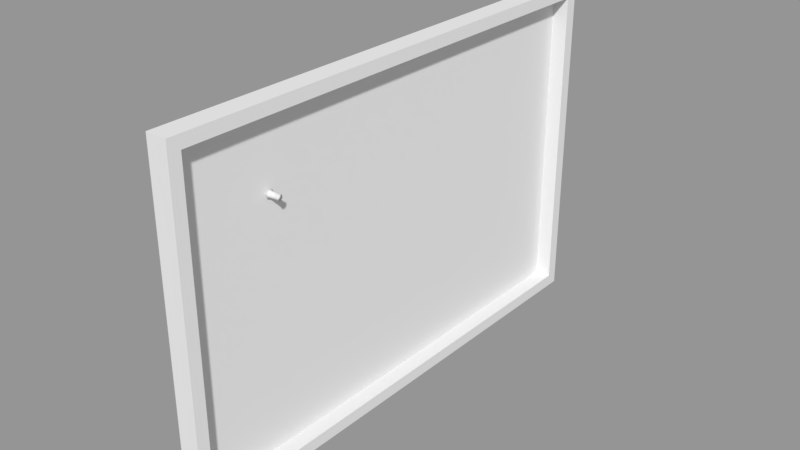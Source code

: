 # Source: notice_board.blend  (saved by Blender 2.79.0; exported with 4.5.12 LTS)
import bpy
from mathutils import Matrix  # noqa: F401  (used for matrix-valued properties, if any)

bpy.ops.wm.read_factory_settings(use_empty=True)
scene = bpy.context.scene
scene.name = 'Scene'

# ---- collections
col_collection_1 = bpy.data.collections.new('Collection 1'); scene.collection.children.link(col_collection_1)

# ---- meshes
me_cylinder = bpy.data.meshes.new('Cylinder')
me_cylinder.from_pydata([(-4.433e-10, 0.005, 0.002643), (-2.879e-10, 0.003774, 0.01618), (0.0009755, 0.004904, 0.002643), (0.0007363, 0.003702, 0.01618), (0.001913, 0.004619, 0.002643), (0.001444, 0.003487, 0.01618), (0.002778, 0.004157, 0.002643), (0.002097, 0.003138, 0.01618), (0.003536, 0.003536, 0.002643), (0.002669, 0.002669, 0.01618), (0.004157, 0.002778, 0.002643), (0.003138, 0.002097, 0.01618), (0.004619, 0.001913, 0.002643), (0.003487, 0.001444, 0.01618), (0.004904, 0.0009755, 0.002643), (0.003702, 0.0007363, 0.01618), (0.005, 8.208e-10, 0.002643), (0.003774, 1.066e-09, 0.01618), (0.004904, -0.0009755, 0.002643), (0.003702, -0.0007363, 0.01618), (0.004619, -0.001913, 0.002643), (0.003487, -0.001444, 0.01618), (0.004157, -0.002778, 0.002643), (0.003138, -0.002097, 0.01618), (0.003536, -0.003536, 0.002643), (0.002669, -0.002669, 0.01618), (0.002778, -0.004157, 0.002643), (0.002097, -0.003138, 0.01618), (0.001913, -0.004619, 0.002643), (0.001444, -0.003487, 0.01618), (0.0009754, -0.004904, 0.002643), (0.0007363, -0.003702, 0.01618), (-2.073e-09, -0.005, 0.002643), (-1.518e-09, -0.003774, 0.01618), (-0.0009755, -0.004904, 0.002643), (-0.0007363, -0.003702, 0.01618), (-0.001913, -0.004619, 0.002643), (-0.001444, -0.003487, 0.01618), (-0.002778, -0.004157, 0.002643), (-0.002097, -0.003138, 0.01618), (-0.003536, -0.003536, 0.002643), (-0.002669, -0.002669, 0.01618), (-0.004157, -0.002778, 0.002643), (-0.003138, -0.002097, 0.01618), (-0.004619, -0.001913, 0.002643), (-0.003487, -0.001444, 0.01618), (-0.004904, -0.0009754, 0.002643), (-0.003702, -0.0007363, 0.01618), (-0.005, 5.271e-09, 0.002643), (-0.003774, 4.425e-09, 0.01618), (-0.004904, 0.0009755, 0.002643), (-0.003702, 0.0007363, 0.01618), (-0.004619, 0.001913, 0.002643), (-0.003487, 0.001444, 0.01618), (-0.004157, 0.002778, 0.002643), (-0.003138, 0.002097, 0.01618), (-0.003536, 0.003536, 0.002643), (-0.002669, 0.002669, 0.01618), (-0.002778, 0.004157, 0.002643), (-0.002097, 0.003138, 0.01618), (-0.001913, 0.004619, 0.002643), (-0.001444, 0.003487, 0.01618), (-0.0009754, 0.004904, 0.002643), (-0.0007363, 0.003702, 0.01618), (-3.987e-11, 0.003478, 0.003982), (-3.495e-10, 0.003086, 0.01538), (0.000602, 0.003027, 0.01538), (0.0006784, 0.003411, 0.003982), (0.001181, 0.002851, 0.01538), (0.001331, 0.003213, 0.003982), (0.001714, 0.002566, 0.01538), (0.001932, 0.002891, 0.003982), (0.002182, 0.002182, 0.01538), (0.002459, 0.002459, 0.003982), (0.002566, 0.001714, 0.01538), (0.002891, 0.001932, 0.003982), (0.002851, 0.001181, 0.01538), (0.003213, 0.001331, 0.003982), (0.003027, 0.000602, 0.01538), (0.003411, 0.0006784, 0.003982), (0.003086, 1.35e-09, 0.01538), (0.003478, 9.128e-10, 0.003982), (0.003027, -0.000602, 0.01538), (0.003411, -0.0006784, 0.003982), (0.002851, -0.001181, 0.01538), (0.003213, -0.001331, 0.003982), (0.002566, -0.001714, 0.01538), (0.002891, -0.001932, 0.003982), (0.002182, -0.002182, 0.01538), (0.002459, -0.002459, 0.003982), (0.001714, -0.002566, 0.01538), (0.001932, -0.002891, 0.003982), (0.001181, -0.002851, 0.01538), (0.001331, -0.003213, 0.003982), (0.000602, -0.003027, 0.01538), (0.0006784, -0.003411, 0.003982), (-1.355e-09, -0.003086, 0.01538), (-1.173e-09, -0.003478, 0.003982), (-0.000602, -0.003027, 0.01538), (-0.0006784, -0.003411, 0.003982), (-0.001181, -0.002851, 0.01538), (-0.001331, -0.003213, 0.003982), (-0.001714, -0.002566, 0.01538), (-0.001932, -0.002891, 0.003982), (-0.002182, -0.002182, 0.01538), (-0.002459, -0.002459, 0.003982), (-0.002566, -0.001714, 0.01538), (-0.002891, -0.001932, 0.003982), (-0.002851, -0.001181, 0.01538), (-0.003213, -0.001331, 0.003982), (-0.003027, -0.000602, 0.01538), (-0.003411, -0.0006784, 0.003982), (-0.003086, 4.097e-09, 0.01538), (-0.003478, 4.008e-09, 0.003982), (-0.003027, 0.000602, 0.01538), (-0.003411, 0.0006784, 0.003982), (-0.002851, 0.001181, 0.01538), (-0.003213, 0.001331, 0.003982), (-0.002566, 0.001714, 0.01538), (-0.002891, 0.001932, 0.003982), (-0.002182, 0.002182, 0.01538), (-0.002459, 0.002459, 0.003982), (-0.001714, 0.002566, 0.01538), (-0.001932, 0.002891, 0.003982), (-0.001181, 0.002851, 0.01538), (-0.001331, 0.003213, 0.003982), (-0.000602, 0.003027, 0.01538), (-0.0006784, 0.003411, 0.003982)], [], [(65, 1, 3, 66), (66, 3, 5, 68), (68, 5, 7, 70), (70, 7, 9, 72), (72, 9, 11, 74), (74, 11, 13, 76), (76, 13, 15, 78), (78, 15, 17, 80), (80, 17, 19, 82), (82, 19, 21, 84), (84, 21, 23, 86), (86, 23, 25, 88), (88, 25, 27, 90), (90, 27, 29, 92), (92, 29, 31, 94), (94, 31, 33, 96), (96, 33, 35, 98), (98, 35, 37, 100), (100, 37, 39, 102), (102, 39, 41, 104), (104, 41, 43, 106), (106, 43, 45, 108), (108, 45, 47, 110), (110, 47, 49, 112), (112, 49, 51, 114), (114, 51, 53, 116), (116, 53, 55, 118), (118, 55, 57, 120), (120, 57, 59, 122), (122, 59, 61, 124), (3, 1, 63, 61, 59, 57, 55, 53, 51, 49, 47, 45, 43, 41, 39, 37, 35, 33, 31, 29, 27, 25, 23, 21, 19, 17, 15, 13, 11, 9, 7, 5), (124, 61, 63, 126), (126, 63, 1, 65), (0, 2, 4, 6, 8, 10, 12, 14, 16, 18, 20, 22, 24, 26, 28, 30, 32, 34, 36, 38, 40, 42, 44, 46, 48, 50, 52, 54, 56, 58, 60, 62), (62, 127, 64, 0), (127, 126, 65, 64), (60, 125, 127, 62), (125, 124, 126, 127), (58, 123, 125, 60), (123, 122, 124, 125), (56, 121, 123, 58), (121, 120, 122, 123), (54, 119, 121, 56), (119, 118, 120, 121), (52, 117, 119, 54), (117, 116, 118, 119), (50, 115, 117, 52), (115, 114, 116, 117), (48, 113, 115, 50), (113, 112, 114, 115), (46, 111, 113, 48), (111, 110, 112, 113), (44, 109, 111, 46), (109, 108, 110, 111), (42, 107, 109, 44), (107, 106, 108, 109), (40, 105, 107, 42), (105, 104, 106, 107), (38, 103, 105, 40), (103, 102, 104, 105), (36, 101, 103, 38), (101, 100, 102, 103), (34, 99, 101, 36), (99, 98, 100, 101), (32, 97, 99, 34), (97, 96, 98, 99), (30, 95, 97, 32), (95, 94, 96, 97), (28, 93, 95, 30), (93, 92, 94, 95), (26, 91, 93, 28), (91, 90, 92, 93), (24, 89, 91, 26), (89, 88, 90, 91), (22, 87, 89, 24), (87, 86, 88, 89), (20, 85, 87, 22), (85, 84, 86, 87), (18, 83, 85, 20), (83, 82, 84, 85), (16, 81, 83, 18), (81, 80, 82, 83), (14, 79, 81, 16), (79, 78, 80, 81), (12, 77, 79, 14), (77, 76, 78, 79), (10, 75, 77, 12), (75, 74, 76, 77), (8, 73, 75, 10), (73, 72, 74, 75), (6, 71, 73, 8), (71, 70, 72, 73), (4, 69, 71, 6), (69, 68, 70, 71), (2, 67, 69, 4), (67, 66, 68, 69), (0, 64, 67, 2), (64, 65, 66, 67)])
me_cylinder.polygons.foreach_set('use_smooth', [True] * 98)
_uv = me_cylinder.uv_layers.new(name='UVMap')
_uv.uv.foreach_set('vector', [0.0, 0.0, 1.0, 0.0, 1.0, 1.0, 0.0, 1.0, 0.0, 0.0, 1.0, 0.0, 1.0, 1.0, 0.0, 1.0, 0.0, 0.0, 1.0, 0.0, 1.0, 1.0, 0.0, 1.0, 0.0, 0.0, 1.0, 0.0, 1.0, 1.0, 0.0, 1.0, 0.0, 0.0, 1.0, 0.0, 1.0, 1.0, 0.0, 1.0, 0.0, 0.0, 1.0, 0.0, 1.0, 1.0, 0.0, 1.0, 0.0, 0.0, 1.0, 0.0, 1.0, 1.0, 0.0, 1.0, 0.0, 0.0, 1.0, 0.0, 1.0, 1.0, 0.0, 1.0, 0.0, 0.0, 1.0, 0.0, 1.0, 1.0, 0.0, 1.0, 0.0, 0.0, 1.0, 0.0, 1.0, 1.0, 0.0, 1.0, 0.0, 0.0, 1.0, 0.0, 1.0, 1.0, 0.0, 1.0, 0.0, 0.0, 1.0, 0.0, 1.0, 1.0, 0.0, 1.0, 0.0, 0.0, 1.0, 0.0, 1.0, 1.0, 0.0, 1.0, 0.0, 0.0, 1.0, 0.0, 1.0, 1.0, 0.0, 1.0, 0.0, 0.0, 1.0, 0.0, 1.0, 1.0, 0.0, 1.0, 0.0, 0.0, 1.0, 0.0, 1.0, 1.0, 0.0, 1.0, 0.0, 0.0, 1.0, 0.0, 1.0, 1.0, 0.0, 1.0, 0.0, 0.0, 1.0, 0.0, 1.0, 1.0, 0.0, 1.0, 0.0, 0.0, 1.0, 0.0, 1.0, 1.0, 0.0, 1.0, 0.0, 0.0, 1.0, 0.0, 1.0, 1.0, 0.0, 1.0, 0.0, 0.0, 1.0, 0.0, 1.0, 1.0, 0.0, 1.0, 0.0, 0.0, 1.0, 0.0, 1.0, 1.0, 0.0, 1.0, 0.0, 0.0, 1.0, 0.0, 1.0, 1.0, 0.0, 1.0, 0.0, 0.0, 1.0, 0.0, 1.0, 1.0, 0.0, 1.0, 0.0, 0.0, 1.0, 0.0, 1.0, 1.0, 0.0, 1.0, 0.0, 0.0, 1.0, 0.0, 1.0, 1.0, 0.0, 1.0, 0.0, 0.0, 1.0, 0.0, 1.0, 1.0, 0.0, 1.0, 0.0, 0.0, 1.0, 0.0, 1.0, 1.0, 0.0, 1.0, 0.0, 0.0, 1.0, 0.0, 1.0, 1.0, 0.0, 1.0, 0.0, 0.0, 1.0, 0.0, 1.0, 1.0, 0.0, 1.0, 0.5, 1.0, 0.5975, 0.9904, 0.6913, 0.9619, 0.7778, 0.9157, 0.8536, 0.8536, 0.9157, 0.7778, 0.9619, 0.6913, 0.9904, 0.5975, 1.0, 0.5, 0.9904, 0.4025, 0.9619, 0.3087, 0.9157, 0.2222, 0.8536, 0.1464, 0.7778, 0.08427, 0.6913, 0.03806, 0.5975, 0.009607, 0.5, 0.0, 0.4025, 0.009607, 0.3087, 0.03806, 0.2222, 0.08427, 0.1464, 0.1464, 0.08426, 0.2222, 0.03806, 0.3087, 0.009607, 0.4025, 0.0, 0.5, 0.009607, 0.5975, 0.03806, 0.6913, 0.08427, 0.7778, 0.1464, 0.8536, 0.2222, 0.9157, 0.3087, 0.9619, 0.4025, 0.9904, 0.0, 0.0, 1.0, 0.0, 1.0, 1.0, 0.0, 1.0, 0.0, 0.0, 1.0, 0.0, 1.0, 1.0, 0.0, 1.0, 0.5, 1.0, 0.5975, 0.9904, 0.6913, 0.9619, 0.7778, 0.9157, 0.8536, 0.8536, 0.9157, 0.7778, 0.9619, 0.6913, 0.9904, 0.5975, 1.0, 0.5, 0.9904, 0.4025, 0.9619, 0.3087, 0.9157, 0.2222, 0.8536, 0.1464, 0.7778, 0.08427, 0.6913, 0.03806, 0.5975, 0.009607, 0.5, 0.0, 0.4025, 0.009607, 0.3087, 0.03806, 0.2222, 0.08427, 0.1464, 0.1464, 0.08426, 0.2222, 0.03806, 0.3087, 0.009607, 0.4025, 0.0, 0.5, 0.009607, 0.5975, 0.03806, 0.6913, 0.08427, 0.7778, 0.1464, 0.8536, 0.2222, 0.9157, 0.3087, 0.9619, 0.4025, 0.9904, 0.0, 0.0, 1.0, 0.0, 1.0, 1.0, 0.0, 1.0, 0.0, 0.0, 1.0, 0.0, 1.0, 1.0, 0.0, 1.0, 0.0, 0.0, 1.0, 0.0, 1.0, 1.0, 0.0, 1.0, 0.0, 0.0, 1.0, 0.0, 1.0, 1.0, 0.0, 1.0, 0.0, 0.0, 1.0, 0.0, 1.0, 1.0, 0.0, 1.0, 0.0, 0.0, 1.0, 0.0, 1.0, 1.0, 0.0, 1.0, 0.0, 0.0, 1.0, 0.0, 1.0, 1.0, 0.0, 1.0, 0.0, 0.0, 1.0, 0.0, 1.0, 1.0, 0.0, 1.0, 0.0, 0.0, 1.0, 0.0, 1.0, 1.0, 0.0, 1.0, 0.0, 0.0, 1.0, 0.0, 1.0, 1.0, 0.0, 1.0, 0.0, 0.0, 1.0, 0.0, 1.0, 1.0, 0.0, 1.0, 0.0, 0.0, 1.0, 0.0, 1.0, 1.0, 0.0, 1.0, 0.0, 0.0, 1.0, 0.0, 1.0, 1.0, 0.0, 1.0, 0.0, 0.0, 1.0, 0.0, 1.0, 1.0, 0.0, 1.0, 0.0, 0.0, 1.0, 0.0, 1.0, 1.0, 0.0, 1.0, 0.0, 0.0, 1.0, 0.0, 1.0, 1.0, 0.0, 1.0, 0.0, 0.0, 1.0, 0.0, 1.0, 1.0, 0.0, 1.0, 0.0, 0.0, 1.0, 0.0, 1.0, 1.0, 0.0, 1.0, 0.0, 0.0, 1.0, 0.0, 1.0, 1.0, 0.0, 1.0, 0.0, 0.0, 1.0, 0.0, 1.0, 1.0, 0.0, 1.0, 0.0, 0.0, 1.0, 0.0, 1.0, 1.0, 0.0, 1.0, 0.0, 0.0, 1.0, 0.0, 1.0, 1.0, 0.0, 1.0, 0.0, 0.0, 1.0, 0.0, 1.0, 1.0, 0.0, 1.0, 0.0, 0.0, 1.0, 0.0, 1.0, 1.0, 0.0, 1.0, 0.0, 0.0, 1.0, 0.0, 1.0, 1.0, 0.0, 1.0, 0.0, 0.0, 1.0, 0.0, 1.0, 1.0, 0.0, 1.0, 0.0, 0.0, 1.0, 0.0, 1.0, 1.0, 0.0, 1.0, 0.0, 0.0, 1.0, 0.0, 1.0, 1.0, 0.0, 1.0, 0.0, 0.0, 1.0, 0.0, 1.0, 1.0, 0.0, 1.0, 0.0, 0.0, 1.0, 0.0, 1.0, 1.0, 0.0, 1.0, 0.0, 0.0, 1.0, 0.0, 1.0, 1.0, 0.0, 1.0, 0.0, 0.0, 1.0, 0.0, 1.0, 1.0, 0.0, 1.0, 0.0, 0.0, 1.0, 0.0, 1.0, 1.0, 0.0, 1.0, 0.0, 0.0, 1.0, 0.0, 1.0, 1.0, 0.0, 1.0, 0.0, 0.0, 1.0, 0.0, 1.0, 1.0, 0.0, 1.0, 0.0, 0.0, 1.0, 0.0, 1.0, 1.0, 0.0, 1.0, 0.0, 0.0, 1.0, 0.0, 1.0, 1.0, 0.0, 1.0, 0.0, 0.0, 1.0, 0.0, 1.0, 1.0, 0.0, 1.0, 0.0, 0.0, 1.0, 0.0, 1.0, 1.0, 0.0, 1.0, 0.0, 0.0, 1.0, 0.0, 1.0, 1.0, 0.0, 1.0, 0.0, 0.0, 1.0, 0.0, 1.0, 1.0, 0.0, 1.0, 0.0, 0.0, 1.0, 0.0, 1.0, 1.0, 0.0, 1.0, 0.0, 0.0, 1.0, 0.0, 1.0, 1.0, 0.0, 1.0, 0.0, 0.0, 1.0, 0.0, 1.0, 1.0, 0.0, 1.0, 0.0, 0.0, 1.0, 0.0, 1.0, 1.0, 0.0, 1.0, 0.0, 0.0, 1.0, 0.0, 1.0, 1.0, 0.0, 1.0, 0.0, 0.0, 1.0, 0.0, 1.0, 1.0, 0.0, 1.0, 0.0, 0.0, 1.0, 0.0, 1.0, 1.0, 0.0, 1.0, 0.0, 0.0, 1.0, 0.0, 1.0, 1.0, 0.0, 1.0, 0.0, 0.0, 1.0, 0.0, 1.0, 1.0, 0.0, 1.0, 0.0, 0.0, 1.0, 0.0, 1.0, 1.0, 0.0, 1.0, 0.0, 0.0, 1.0, 0.0, 1.0, 1.0, 0.0, 1.0, 0.0, 0.0, 1.0, 0.0, 1.0, 1.0, 0.0, 1.0, 0.0, 0.0, 1.0, 0.0, 1.0, 1.0, 0.0, 1.0, 0.0, 0.0, 1.0, 0.0, 1.0, 1.0, 0.0, 1.0, 0.0, 0.0, 1.0, 0.0, 1.0, 1.0, 0.0, 1.0, 0.0, 0.0, 1.0, 0.0, 1.0, 1.0, 0.0, 1.0, 0.0, 0.0, 1.0, 0.0, 1.0, 1.0, 0.0, 1.0, 0.0, 0.0, 1.0, 0.0, 1.0, 1.0, 0.0, 1.0, 0.0, 0.0, 1.0, 0.0, 1.0, 1.0, 0.0, 1.0, 0.0, 0.0, 1.0, 0.0, 1.0, 1.0, 0.0, 1.0, 0.0, 0.0, 1.0, 0.0, 1.0, 1.0, 0.0, 1.0, 0.0, 0.0, 1.0, 0.0, 1.0, 1.0, 0.0, 1.0, 0.0, 0.0, 1.0, 0.0, 1.0, 1.0, 0.0, 1.0])
me_cylinder.use_remesh_preserve_volume = False
me_cylinder.use_remesh_preserve_attributes = False
me_cylinder.use_mirror_vertex_groups = False
me_cylinder.update()
me_cube_002 = bpy.data.meshes.new('Cube.002')
me_cube_002.from_pydata([(-0.01308, -0.3241, -0.2127), (-0.01308, -0.3241, 0.2127), (-0.01308, 0.3241, -0.2127), (-0.01308, 0.3241, 0.2127), (0.01308, -0.3088, -0.1975), (0.01308, -0.3088, 0.1975), (0.01308, 0.3088, -0.1975), (0.01308, 0.3088, 0.1975), (0.01308, 0.3241, 0.2127), (0.01308, 0.3241, -0.2127), (0.01308, -0.3241, -0.2127), (0.01308, -0.3241, 0.2127), (-0.007216, 0.3088, 0.1975), (-0.007216, 0.3088, -0.1975), (-0.007216, -0.3088, -0.1975), (-0.007216, -0.3088, 0.1975)], [], [(0, 1, 3, 2), (2, 3, 8, 9), (7, 5, 15, 12), (10, 11, 1, 0), (2, 9, 10, 0), (8, 3, 1, 11), (7, 6, 9, 8), (6, 4, 10, 9), (5, 7, 8, 11), (4, 5, 11, 10), (13, 12, 15, 14), (6, 7, 12, 13), (5, 4, 14, 15), (4, 6, 13, 14)])
_uv = me_cube_002.uv_layers.new(name='UVMap')
_uv.uv.foreach_set('vector', [0.6815, 0.06934, 0.6746, 0.32, 0.307, 0.3199, 0.3138, 0.0692, 0.3138, 0.0692, 0.307, 0.3199, 0.2865, 0.3393, 0.2936, 0.04912, 0.2617, 0.3646, 0.7227, 0.3632, 0.7376, 0.3785, 0.2448, 0.3785, 0.7019, 0.04988, 0.6949, 0.3401, 0.6746, 0.32, 0.6815, 0.06934, 0.3138, 0.0692, 0.2936, 0.04912, 0.7019, 0.04988, 0.6815, 0.06934, 0.2865, 0.3393, 0.307, 0.3199, 0.6746, 0.32, 0.6949, 0.3401, 0.2617, 0.3646, 0.2658, 0.02604, 0.2936, 0.04912, 0.2865, 0.3393, 0.2658, 0.02604, 0.7268, 0.02461, 0.7019, 0.04988, 0.2936, 0.04912, 0.7227, 0.3632, 0.2617, 0.3646, 0.2865, 0.3393, 0.6949, 0.3401, 0.7268, 0.02461, 0.7227, 0.3632, 0.6949, 0.3401, 0.7019, 0.04988, 0.9094, 0.4046, 0.9094, 0.9553, 0.04813, 0.9553, 0.04813, 0.4046, 0.2658, 0.02604, 0.2617, 0.3646, 0.2448, 0.3785, 0.2508, 0.01067, 0.7227, 0.3632, 0.7268, 0.02461, 0.7436, 0.01067, 0.7376, 0.3785, 0.7268, 0.02461, 0.2658, 0.02604, 0.2508, 0.01067, 0.7436, 0.01067])
me_cube_002.use_remesh_preserve_volume = False
me_cube_002.use_remesh_preserve_attributes = False
me_cube_002.use_mirror_vertex_groups = False
me_cube_002.update()

# ---- objects
ob_pin = bpy.data.objects.new('pin', me_cylinder)
ob_notice_board = bpy.data.objects.new('Notice Board', me_cube_002)

# ---- transforms, parenting, visibility, modifiers, constraints
ob_pin.location = (0.07127, 1.289, 1.293)
ob_pin.rotation_euler = (1.571, 0.0, 1.571)
ob_pin.lineart.crease_threshold = 0.0
ob_notice_board.location = (0.07849, 1.482, 1.185)
ob_notice_board.lineart.crease_threshold = 0.0

# ---- collection membership
col_collection_1.objects.link(ob_pin)
col_collection_1.objects.link(ob_notice_board)

# ---- scene / render settings (as saved in the file)
scene.frame_start = 1; scene.frame_end = 250; scene.frame_set(250)
scene.render.engine = 'BLENDER_EEVEE_NEXT'
scene.render.resolution_percentage = 50
scene.render.dither_intensity = 0.0
scene.cycles.use_denoising = False
scene.cycles.samples = 128
scene.cycles.sampling_pattern = 'TABULATED_SOBOL'
scene.cycles.use_adaptive_sampling = False
scene.cycles.use_light_tree = False
scene.cycles.blur_glossy = 0.0
scene.cycles.sample_clamp_indirect = 0.0
scene.view_settings.view_transform = 'Standard'
bpy.context.view_layer.update()

# ---- added for rendering (the .blend has no active camera and no usable light): camera, sun + grey world if the file has none
cam_auto = bpy.data.cameras.new('AutoCamera')
cam_auto.lens = 50.0
cam_auto.sensor_width = 36.0
cam_auto.clip_end = 1000.0
ob_auto_camera = bpy.data.objects.new('AutoCamera', cam_auto)
scene.collection.objects.link(ob_auto_camera)
ob_auto_camera.location = (0.796236, 0.620248, 1.75881)
ob_auto_camera.rotation_euler = (1.09748, -7.21219e-08, 0.694738)
scene.camera = ob_auto_camera
light_auto_sun = bpy.data.lights.new('AutoSun', 'SUN')
light_auto_sun.energy = 3.0
light_auto_sun.angle = 0.0523599
ob_auto_sun = bpy.data.objects.new('AutoSun', light_auto_sun)
scene.collection.objects.link(ob_auto_sun)
ob_auto_sun.rotation_euler = (0.872665, 0.174533, 0.523599)
if scene.world is None:
    world_auto = bpy.data.worlds.new('AutoWorld')
    world_auto.color = (0.3, 0.3, 0.3)
    scene.world = world_auto
bpy.context.view_layer.update()
